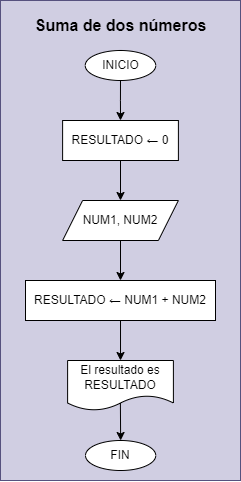

The diagram above was exported from draw.io. Its source (the exported page's mxGraphModel, read from the mxfile embedded in the PNG):
<mxGraphModel dx="4869" dy="799" grid="1" gridSize="10" guides="1" tooltips="1" connect="1" arrows="1" fold="1" page="1" pageScale="1" pageWidth="3300" pageHeight="4681" math="0" shadow="0">
  <root>
    <mxCell id="0" />
    <mxCell id="1" parent="0" />
    <mxCell id="2" value="" style="group;fillColor=#d0cee2;strokeColor=#56517e;" vertex="1" connectable="0" parent="1">
      <mxGeometry x="6280" y="80" width="240" height="480" as="geometry" />
    </mxCell>
    <mxCell id="3" style="edgeStyle=orthogonalEdgeStyle;rounded=0;orthogonalLoop=1;jettySize=auto;html=1;entryX=0.5;entryY=0;entryDx=0;entryDy=0;" edge="1" parent="2" source="4" target="6">
      <mxGeometry relative="1" as="geometry" />
    </mxCell>
    <mxCell id="4" value="INICIO" style="ellipse;whiteSpace=wrap;html=1;" vertex="1" parent="2">
      <mxGeometry x="84.73" y="50" width="70.53" height="30" as="geometry" />
    </mxCell>
    <mxCell id="5" style="edgeStyle=orthogonalEdgeStyle;rounded=0;orthogonalLoop=1;jettySize=auto;html=1;entryX=0.5;entryY=0;entryDx=0;entryDy=0;" edge="1" parent="2" source="6" target="8">
      <mxGeometry relative="1" as="geometry" />
    </mxCell>
    <mxCell id="6" value="RESULTADO ← 0" style="whiteSpace=wrap;html=1;" vertex="1" parent="2">
      <mxGeometry x="62.11" y="120" width="115.79" height="40" as="geometry" />
    </mxCell>
    <mxCell id="7" style="edgeStyle=orthogonalEdgeStyle;rounded=0;orthogonalLoop=1;jettySize=auto;html=1;entryX=0.5;entryY=0;entryDx=0;entryDy=0;" edge="1" parent="2" source="8" target="10">
      <mxGeometry relative="1" as="geometry" />
    </mxCell>
    <mxCell id="8" value="NUM1, NUM2" style="shape=parallelogram;perimeter=parallelogramPerimeter;whiteSpace=wrap;html=1;fixedSize=1;" vertex="1" parent="2">
      <mxGeometry x="62.1" y="200" width="115.79" height="40" as="geometry" />
    </mxCell>
    <mxCell id="9" style="edgeStyle=orthogonalEdgeStyle;rounded=0;orthogonalLoop=1;jettySize=auto;html=1;entryX=0.5;entryY=0;entryDx=0;entryDy=0;" edge="1" parent="2" source="10" target="13">
      <mxGeometry relative="1" as="geometry" />
    </mxCell>
    <mxCell id="10" value="RESULTADO ← NUM1 + NUM2" style="whiteSpace=wrap;html=1;" vertex="1" parent="2">
      <mxGeometry x="25" y="280" width="190" height="40" as="geometry" />
    </mxCell>
    <mxCell id="11" value="FIN" style="ellipse;whiteSpace=wrap;html=1;" vertex="1" parent="2">
      <mxGeometry x="85" y="440" width="70.26" height="30" as="geometry" />
    </mxCell>
    <mxCell id="12" style="edgeStyle=orthogonalEdgeStyle;rounded=0;orthogonalLoop=1;jettySize=auto;html=1;entryX=0.5;entryY=0;entryDx=0;entryDy=0;exitX=0.499;exitY=0.85;exitDx=0;exitDy=0;exitPerimeter=0;" edge="1" parent="2" source="13" target="11">
      <mxGeometry relative="1" as="geometry" />
    </mxCell>
    <mxCell id="13" value="El resultado es RESULTADO" style="shape=document;whiteSpace=wrap;html=1;boundedLbl=1;" vertex="1" parent="2">
      <mxGeometry x="67.11" y="360" width="105.79" height="50" as="geometry" />
    </mxCell>
    <mxCell id="14" value="Suma de dos números" style="text;html=1;align=center;verticalAlign=middle;resizable=0;points=[];autosize=1;strokeColor=none;fillColor=none;fontSize=16;fontStyle=1;fontColor=#000000;labelBackgroundColor=none;" vertex="1" parent="2">
      <mxGeometry x="29.998646616541354" y="10" width="180" height="30" as="geometry" />
    </mxCell>
  </root>
</mxGraphModel>